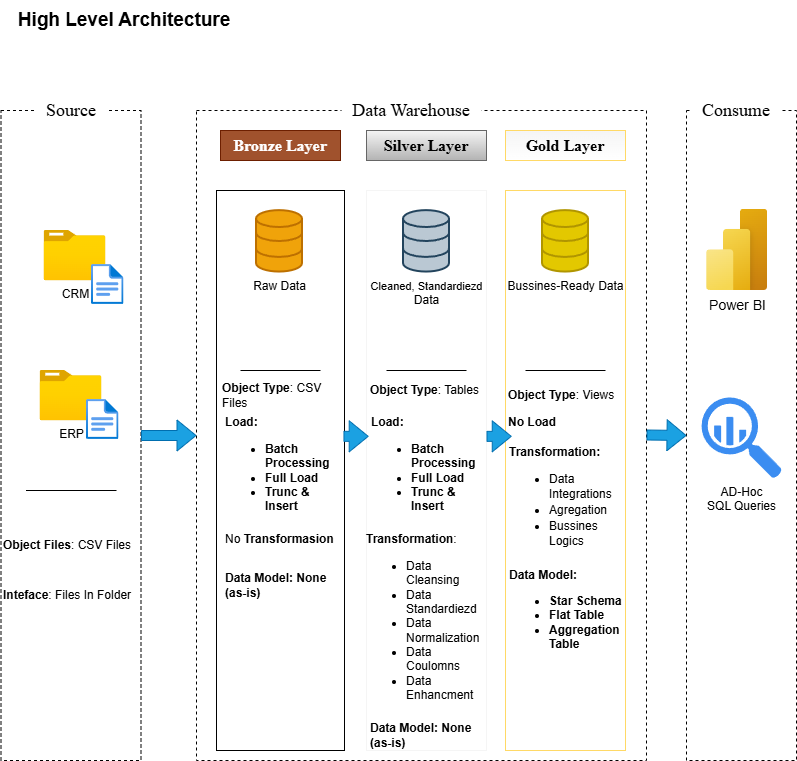

The diagram above was exported from draw.io. Its source (the exported page's mxGraphModel, read from the mxfile embedded in the PNG):
<mxGraphModel dx="1258" dy="805" grid="1" gridSize="10" guides="1" tooltips="1" connect="1" arrows="1" fold="1" page="1" pageScale="1" pageWidth="827" pageHeight="1169" math="0" shadow="0">
  <root>
    <mxCell id="0" />
    <mxCell id="1" parent="0" />
    <mxCell id="XKXMJlA0xLpurDf0E444-1" parent="1" style="rounded=0;whiteSpace=wrap;html=1;fillColor=none;dashed=1;strokeColor=light-dark(#000000,#B3B3B3);" value="" vertex="1">
      <mxGeometry height="650" width="140" x="14.5" y="140" as="geometry" />
    </mxCell>
    <mxCell id="XKXMJlA0xLpurDf0E444-7" parent="1" style="text;html=1;whiteSpace=wrap;strokeColor=none;fillColor=none;align=center;verticalAlign=middle;rounded=0;autosize=1;resizable=0;fontSize=19;fontStyle=1" value="High Level Architecture" vertex="1">
      <mxGeometry height="40" width="220" x="28.25" y="30" as="geometry" />
    </mxCell>
    <mxCell id="XKXMJlA0xLpurDf0E444-8" parent="1" style="text;html=1;whiteSpace=wrap;strokeColor=none;fillColor=default;align=center;verticalAlign=middle;rounded=0;autosize=1;resizable=0;" value="&lt;font face=&quot;Times New Roman&quot; style=&quot;font-size: 18px;&quot;&gt;Source&lt;/font&gt;" vertex="1">
      <mxGeometry height="40" width="70" x="49.5" y="120" as="geometry" />
    </mxCell>
    <mxCell id="XKXMJlA0xLpurDf0E444-9" parent="1" style="rounded=0;whiteSpace=wrap;html=1;fillColor=none;dashed=1;strokeColor=light-dark(#000000,#B3B3B3);" value="" vertex="1">
      <mxGeometry height="650" width="450" x="210" y="140" as="geometry" />
    </mxCell>
    <mxCell id="XKXMJlA0xLpurDf0E444-10" parent="1" style="text;html=1;whiteSpace=wrap;strokeColor=none;fillColor=default;align=center;verticalAlign=middle;rounded=0;autosize=1;resizable=0;" value="&lt;font face=&quot;Times New Roman&quot; style=&quot;font-size: 18px;&quot;&gt;Data Warehouse&lt;/font&gt;" vertex="1">
      <mxGeometry height="40" width="140" x="355" y="120" as="geometry" />
    </mxCell>
    <mxCell id="XKXMJlA0xLpurDf0E444-12" parent="1" style="rounded=0;whiteSpace=wrap;html=1;fillColor=none;dashed=1;strokeColor=light-dark(#000000,#B3B3B3);" value="" vertex="1">
      <mxGeometry height="650" width="110" x="700" y="140" as="geometry" />
    </mxCell>
    <mxCell id="XKXMJlA0xLpurDf0E444-13" parent="1" style="text;html=1;whiteSpace=wrap;strokeColor=none;fillColor=default;align=center;verticalAlign=middle;rounded=0;autosize=1;resizable=0;" value="&lt;font face=&quot;Times New Roman&quot; style=&quot;font-size: 18px;&quot;&gt;Consume&lt;/font&gt;" vertex="1">
      <mxGeometry height="40" width="90" x="705" y="120" as="geometry" />
    </mxCell>
    <mxCell id="XKXMJlA0xLpurDf0E444-15" parent="1" style="rounded=0;whiteSpace=wrap;html=1;fillColor=#a0522d;fontColor=#ffffff;strokeColor=#6D1F00;gradientColor=none;" value="&lt;font face=&quot;Times New Roman&quot; size=&quot;3&quot; style=&quot;color: light-dark(rgb(255, 255, 255), rgb(255, 255, 255));&quot;&gt;&lt;b style=&quot;&quot;&gt;Bronze Layer&lt;/b&gt;&lt;/font&gt;" vertex="1">
      <mxGeometry height="30" width="120" x="234" y="160" as="geometry" />
    </mxCell>
    <mxCell id="XKXMJlA0xLpurDf0E444-16" parent="1" style="rounded=0;whiteSpace=wrap;html=1;fillColor=none;strokeColor=light-dark(#000000,#FCB99E);" value="" vertex="1">
      <mxGeometry height="560" width="128" x="230" y="220" as="geometry" />
    </mxCell>
    <mxCell id="XKXMJlA0xLpurDf0E444-19" parent="1" style="rounded=0;whiteSpace=wrap;html=1;fillColor=#f5f5f5;strokeColor=#666666;gradientColor=#b3b3b3;" value="&lt;font face=&quot;Times New Roman&quot; size=&quot;3&quot; style=&quot;color: light-dark(rgb(0, 0, 0), rgb(255, 255, 255));&quot;&gt;&lt;b&gt;Silver Layer&lt;/b&gt;&lt;/font&gt;" vertex="1">
      <mxGeometry height="30" width="120" x="380" y="160" as="geometry" />
    </mxCell>
    <mxCell id="XKXMJlA0xLpurDf0E444-20" parent="1" style="rounded=0;whiteSpace=wrap;html=1;fillColor=none;strokeColor=light-dark(#F5F5F5,#959595);" value="" vertex="1">
      <mxGeometry height="560" width="120" x="380" y="220" as="geometry" />
    </mxCell>
    <mxCell id="XKXMJlA0xLpurDf0E444-22" parent="1" style="rounded=0;whiteSpace=wrap;html=1;fillColor=none;strokeColor=light-dark(#FFD966,#FFD700);" value="&lt;span style=&quot;color: rgba(0, 0, 0, 0); font-family: monospace; font-size: 0px; text-align: start; white-space: nowrap;&quot;&gt;%3CmxGraphModel%3E%3Croot%3E%3CmxCell%20id%3D%220%22%2F%3E%3CmxCell%20id%3D%221%22%20parent%3D%220%22%2F%3E%3CmxCell%20id%3D%222%22%20parent%3D%221%22%20style%3D%22text%3Bhtml%3D1%3BwhiteSpace%3Dwrap%3BstrokeColor%3Dnone%3BfillColor%3Dnone%3Balign%3Dleft%3BverticalAlign%3Dmiddle%3Brounded%3D0%3B%22%20value%3D%22%26lt%3Bfont%26gt%3B%26lt%3Bb%20style%3D%26quot%3B%26quot%3B%26gt%3BObject%20Type%26lt%3B%2Fb%26gt%3B%3A%20Tables%26lt%3B%2Ffont%26gt%3B%22%20vertex%3D%221%22%3E%3CmxGeometry%20height%3D%2230%22%20width%3D%22122%22%20x%3D%22382%22%20y%3D%22405%22%20as%3D%22geometry%22%2F%3E%3C%2FmxCell%3E%3C%2Froot%3E%3C%2FmxGraphModel%3E&lt;/span&gt;" vertex="1">
      <mxGeometry height="560" width="120" x="519" y="220" as="geometry" />
    </mxCell>
    <mxCell id="XKXMJlA0xLpurDf0E444-24" parent="1" style="rounded=0;whiteSpace=wrap;html=1;fillColor=light-dark(#F5F5F5,#FFD700);strokeColor=light-dark(#FFD966,#FFD700);gradientColor=#FFFFFF;" value="&lt;font face=&quot;Times New Roman&quot; size=&quot;3&quot; style=&quot;color: rgb(0, 0, 0);&quot;&gt;&lt;b&gt;Gold Layer&lt;/b&gt;&lt;/font&gt;" vertex="1">
      <mxGeometry height="30" width="120" x="519" y="160" as="geometry" />
    </mxCell>
    <mxCell id="XKXMJlA0xLpurDf0E444-27" parent="1" style="image;aspect=fixed;html=1;points=[];align=center;fontSize=12;image=img/lib/azure2/general/Folder_Blank.svg;" value="CRM&lt;div&gt;&lt;br&gt;&lt;/div&gt;" vertex="1">
      <mxGeometry height="50.32" width="62" x="57.5" y="260" as="geometry" />
    </mxCell>
    <mxCell id="XKXMJlA0xLpurDf0E444-28" parent="1" style="image;aspect=fixed;html=1;points=[];align=center;fontSize=12;image=img/lib/azure2/general/File.svg;" value="" vertex="1">
      <mxGeometry height="40.05" width="32.5" x="105" y="294" as="geometry" />
    </mxCell>
    <mxCell id="XKXMJlA0xLpurDf0E444-29" parent="1" style="image;aspect=fixed;html=1;points=[];align=center;fontSize=12;image=img/lib/azure2/general/Folder_Blank.svg;" value="&lt;div&gt;ERP&lt;/div&gt;" vertex="1">
      <mxGeometry height="50.32" width="62" x="53.5" y="400.00000000000006" as="geometry" />
    </mxCell>
    <mxCell id="XKXMJlA0xLpurDf0E444-33" parent="1" style="image;aspect=fixed;html=1;points=[];align=center;fontSize=12;image=img/lib/azure2/general/File.svg;" value="" vertex="1">
      <mxGeometry height="40.05" width="32.5" x="100" y="428.95" as="geometry" />
    </mxCell>
    <mxCell id="XKXMJlA0xLpurDf0E444-35" edge="1" parent="1" style="endArrow=none;html=1;rounded=0;" value="">
      <mxGeometry height="50" relative="1" width="50" as="geometry">
        <mxPoint x="39.5" y="520" as="sourcePoint" />
        <mxPoint x="130" y="520" as="targetPoint" />
      </mxGeometry>
    </mxCell>
    <mxCell id="XKXMJlA0xLpurDf0E444-36" parent="1" style="text;html=1;whiteSpace=wrap;strokeColor=none;fillColor=none;align=left;verticalAlign=middle;rounded=0;" value="&lt;b&gt;Object Files&lt;/b&gt;: CSV Files" vertex="1">
      <mxGeometry height="30" width="137.5" x="14.5" y="560" as="geometry" />
    </mxCell>
    <mxCell id="XKXMJlA0xLpurDf0E444-37" parent="1" style="text;html=1;whiteSpace=wrap;strokeColor=none;fillColor=none;align=left;verticalAlign=middle;rounded=0;" value="&lt;b&gt;Inteface&lt;/b&gt;: Files In Folder" vertex="1">
      <mxGeometry height="30" width="137.5" x="14.5" y="610" as="geometry" />
    </mxCell>
    <mxCell id="XKXMJlA0xLpurDf0E444-38" parent="1" style="html=1;verticalLabelPosition=bottom;align=center;labelBackgroundColor=#ffffff;verticalAlign=top;strokeWidth=2;strokeColor=#BD7000;shadow=0;dashed=0;shape=mxgraph.ios7.icons.data;fillColor=#f0a30a;fontColor=#000000;" value="Raw Data" vertex="1">
      <mxGeometry height="61.42" width="46" x="270" y="240.13000000000002" as="geometry" />
    </mxCell>
    <mxCell id="XKXMJlA0xLpurDf0E444-40" parent="1" style="html=1;verticalLabelPosition=bottom;align=center;labelBackgroundColor=#ffffff;verticalAlign=top;strokeWidth=2;strokeColor=#B09500;shadow=0;dashed=0;shape=mxgraph.ios7.icons.data;fillColor=#e3c800;fontColor=#000000;" value="Bussines-Ready Data" vertex="1">
      <mxGeometry height="61.42" width="46" x="556" y="240.13" as="geometry" />
    </mxCell>
    <mxCell id="XKXMJlA0xLpurDf0E444-49" parent="1" style="html=1;verticalLabelPosition=bottom;align=center;labelBackgroundColor=#ffffff;verticalAlign=top;strokeWidth=2;strokeColor=#23445d;shadow=0;dashed=0;shape=mxgraph.ios7.icons.data;fillColor=#bac8d3;" value="&lt;span&gt;&lt;font style=&quot;font-size: 11px;&quot;&gt;Cleaned, Standardiezd&lt;/font&gt;&lt;/span&gt;&lt;div&gt;&lt;span&gt;Data&lt;/span&gt;&lt;/div&gt;" vertex="1">
      <mxGeometry height="61.42" width="46" x="417" y="240.13" as="geometry" />
    </mxCell>
    <mxCell id="XKXMJlA0xLpurDf0E444-60" edge="1" parent="1" style="endArrow=none;html=1;rounded=0;" value="">
      <mxGeometry height="50" relative="1" width="50" as="geometry">
        <mxPoint x="254" y="400" as="sourcePoint" />
        <mxPoint x="334" y="400" as="targetPoint" />
      </mxGeometry>
    </mxCell>
    <mxCell id="XKXMJlA0xLpurDf0E444-61" edge="1" parent="1" style="endArrow=none;html=1;rounded=0;" value="">
      <mxGeometry height="50" relative="1" width="50" as="geometry">
        <mxPoint x="400" y="400" as="sourcePoint" />
        <mxPoint x="480" y="400" as="targetPoint" />
      </mxGeometry>
    </mxCell>
    <mxCell id="XKXMJlA0xLpurDf0E444-62" edge="1" parent="1" style="endArrow=none;html=1;rounded=0;" value="">
      <mxGeometry height="50" relative="1" width="50" as="geometry">
        <mxPoint x="539" y="400" as="sourcePoint" />
        <mxPoint x="619" y="400" as="targetPoint" />
      </mxGeometry>
    </mxCell>
    <mxCell id="XKXMJlA0xLpurDf0E444-63" parent="1" style="text;html=1;whiteSpace=wrap;strokeColor=none;fillColor=none;align=left;verticalAlign=middle;rounded=0;" value="&lt;font&gt;&lt;b style=&quot;&quot;&gt;Object Type&lt;/b&gt;: CSV Files&lt;/font&gt;" vertex="1">
      <mxGeometry height="30" width="122" x="234" y="410.32" as="geometry" />
    </mxCell>
    <mxCell id="XKXMJlA0xLpurDf0E444-66" parent="1" style="text;html=1;whiteSpace=wrap;strokeColor=none;fillColor=none;align=left;verticalAlign=middle;rounded=0;" value="&lt;b&gt;Load:&lt;/b&gt;&lt;div&gt;&lt;ul&gt;&lt;li&gt;&lt;b&gt;Batch Processing&lt;/b&gt;&lt;/li&gt;&lt;li&gt;&lt;b&gt;Full Load&lt;/b&gt;&lt;/li&gt;&lt;li&gt;&lt;b&gt;Trunc &amp;amp; Insert&lt;/b&gt;&lt;/li&gt;&lt;/ul&gt;&lt;/div&gt;" vertex="1">
      <mxGeometry height="119.68" width="113" x="237" y="440.32" as="geometry" />
    </mxCell>
    <mxCell id="XKXMJlA0xLpurDf0E444-68" parent="1" style="text;html=1;whiteSpace=wrap;strokeColor=none;fillColor=none;align=left;verticalAlign=middle;rounded=0;" value="No &lt;b&gt;Transformasion&lt;/b&gt;" vertex="1">
      <mxGeometry height="30" width="113" x="237" y="554" as="geometry" />
    </mxCell>
    <mxCell id="XKXMJlA0xLpurDf0E444-69" parent="1" style="text;html=1;whiteSpace=wrap;strokeColor=none;fillColor=none;align=left;verticalAlign=middle;rounded=0;" value="&lt;b&gt;Data Model: None (as-is)&lt;/b&gt;" vertex="1">
      <mxGeometry height="50" width="113.5" x="236.5" y="590" as="geometry" />
    </mxCell>
    <mxCell id="XKXMJlA0xLpurDf0E444-70" parent="1" style="text;html=1;whiteSpace=wrap;strokeColor=none;fillColor=none;align=left;verticalAlign=middle;rounded=0;" value="&lt;font&gt;&lt;b style=&quot;&quot;&gt;Object Type&lt;/b&gt;: Tables&lt;/font&gt;" vertex="1">
      <mxGeometry height="30" width="122" x="382" y="405" as="geometry" />
    </mxCell>
    <mxCell id="XKXMJlA0xLpurDf0E444-71" parent="1" style="text;html=1;whiteSpace=wrap;strokeColor=none;fillColor=none;align=left;verticalAlign=middle;rounded=0;" value="&lt;b&gt;Load:&lt;/b&gt;&lt;div&gt;&lt;ul&gt;&lt;li&gt;&lt;b&gt;Batch Processing&lt;/b&gt;&lt;/li&gt;&lt;li&gt;&lt;b&gt;Full Load&lt;/b&gt;&lt;/li&gt;&lt;li&gt;&lt;b&gt;Trunc &amp;amp; Insert&lt;/b&gt;&lt;/li&gt;&lt;/ul&gt;&lt;/div&gt;" vertex="1">
      <mxGeometry height="99.68" width="113" x="383.5" y="450.32" as="geometry" />
    </mxCell>
    <mxCell id="XKXMJlA0xLpurDf0E444-72" parent="1" style="text;html=1;whiteSpace=wrap;strokeColor=none;fillColor=none;align=left;verticalAlign=middle;rounded=0;" value="&lt;b&gt;Transformation&lt;/b&gt;:&lt;div&gt;&lt;ul&gt;&lt;li&gt;Data Cleansing&lt;/li&gt;&lt;li&gt;Data Standardiezd&lt;/li&gt;&lt;li&gt;Data Normalization&lt;/li&gt;&lt;li&gt;Data Coulomns&lt;/li&gt;&lt;li&gt;Data Enhancment&lt;/li&gt;&lt;/ul&gt;&lt;/div&gt;" vertex="1">
      <mxGeometry height="187" width="121.5" x="378.5" y="559" as="geometry" />
    </mxCell>
    <mxCell id="XKXMJlA0xLpurDf0E444-74" parent="1" style="text;html=1;whiteSpace=wrap;strokeColor=none;fillColor=none;align=left;verticalAlign=middle;rounded=0;" value="&lt;b&gt;Data Model: None (as-is)&lt;/b&gt;" vertex="1">
      <mxGeometry height="50" width="117.5" x="381.5" y="740" as="geometry" />
    </mxCell>
    <mxCell id="XKXMJlA0xLpurDf0E444-75" parent="1" style="text;html=1;whiteSpace=wrap;strokeColor=none;fillColor=none;align=left;verticalAlign=middle;rounded=0;" value="&lt;font&gt;&lt;b style=&quot;&quot;&gt;Object Type&lt;/b&gt;: Views&lt;/font&gt;" vertex="1">
      <mxGeometry height="30" width="122" x="520" y="410.32" as="geometry" />
    </mxCell>
    <mxCell id="XKXMJlA0xLpurDf0E444-76" parent="1" style="text;html=1;whiteSpace=wrap;strokeColor=none;fillColor=none;align=left;verticalAlign=middle;rounded=0;" value="&lt;b&gt;No Load&lt;/b&gt;" vertex="1">
      <mxGeometry height="30" width="60" x="520" y="437" as="geometry" />
    </mxCell>
    <mxCell id="XKXMJlA0xLpurDf0E444-77" parent="1" style="text;html=1;whiteSpace=wrap;strokeColor=none;fillColor=none;align=left;verticalAlign=middle;rounded=0;" value="&lt;b&gt;Transformation:&lt;/b&gt;&lt;div&gt;&lt;ul style=&quot;line-height: 130%;&quot;&gt;&lt;li&gt;Data Integrations&lt;/li&gt;&lt;li&gt;Agregation&lt;/li&gt;&lt;li&gt;Bussines Logics&lt;/li&gt;&lt;/ul&gt;&lt;/div&gt;" vertex="1">
      <mxGeometry height="114.5" width="121.5" x="520.5" y="475.5" as="geometry" />
    </mxCell>
    <mxCell id="XKXMJlA0xLpurDf0E444-78" parent="1" style="text;html=1;whiteSpace=wrap;strokeColor=none;fillColor=none;align=left;verticalAlign=middle;rounded=0;" value="&lt;b&gt;Data Model:&amp;nbsp;&lt;/b&gt;&lt;div&gt;&lt;ul&gt;&lt;li&gt;&lt;b&gt;Star Schema&lt;/b&gt;&lt;/li&gt;&lt;li&gt;&lt;b&gt;Flat Table&lt;/b&gt;&lt;/li&gt;&lt;li&gt;&lt;b&gt;Aggregation Table&lt;/b&gt;&lt;/li&gt;&lt;/ul&gt;&lt;/div&gt;" vertex="1">
      <mxGeometry height="110" width="117.5" x="520.5" y="590" as="geometry" />
    </mxCell>
    <mxCell id="XKXMJlA0xLpurDf0E444-80" edge="1" parent="1" source="XKXMJlA0xLpurDf0E444-1" style="shape=flexArrow;endArrow=classic;html=1;rounded=0;fillColor=#1ba1e2;strokeColor=#006EAF;exitX=1;exitY=0.5;exitDx=0;exitDy=0;" target="XKXMJlA0xLpurDf0E444-9" value="">
      <mxGeometry height="50" relative="1" width="50" as="geometry">
        <mxPoint x="154.5" y="420" as="sourcePoint" />
        <mxPoint x="204.5" y="370" as="targetPoint" />
      </mxGeometry>
    </mxCell>
    <mxCell id="XKXMJlA0xLpurDf0E444-81" edge="1" parent="1" style="shape=flexArrow;endArrow=classic;html=1;rounded=0;fillColor=#1ba1e2;strokeColor=#006EAF;entryX=0.01;entryY=0.439;entryDx=0;entryDy=0;entryPerimeter=0;exitX=0.984;exitY=0.439;exitDx=0;exitDy=0;exitPerimeter=0;" value="">
      <mxGeometry height="50" relative="1" width="50" as="geometry">
        <mxPoint x="356.952" y="465.84000000000003" as="sourcePoint" />
        <mxPoint x="382.20000000000005" y="465.84000000000003" as="targetPoint" />
      </mxGeometry>
    </mxCell>
    <mxCell id="XKXMJlA0xLpurDf0E444-82" edge="1" parent="1" style="shape=flexArrow;endArrow=classic;html=1;rounded=0;fillColor=#1ba1e2;strokeColor=#006EAF;entryX=0.01;entryY=0.439;entryDx=0;entryDy=0;entryPerimeter=0;exitX=0.984;exitY=0.439;exitDx=0;exitDy=0;exitPerimeter=0;" value="">
      <mxGeometry height="50" relative="1" width="50" as="geometry">
        <mxPoint x="500" y="465.86" as="sourcePoint" />
        <mxPoint x="525.248" y="465.86" as="targetPoint" />
      </mxGeometry>
    </mxCell>
    <mxCell id="XKXMJlA0xLpurDf0E444-83" edge="1" parent="1" style="shape=flexArrow;endArrow=classic;html=1;rounded=0;fillColor=#1ba1e2;strokeColor=#006EAF;exitX=1;exitY=0.5;exitDx=0;exitDy=0;entryX=0;entryY=0.5;entryDx=0;entryDy=0;" target="XKXMJlA0xLpurDf0E444-12" value="">
      <mxGeometry height="50" relative="1" width="50" as="geometry">
        <mxPoint x="660" y="464.5" as="sourcePoint" />
        <mxPoint x="700" y="465" as="targetPoint" />
      </mxGeometry>
    </mxCell>
    <mxCell id="XKXMJlA0xLpurDf0E444-85" parent="1" style="image;aspect=fixed;html=1;points=[];align=center;fontSize=12;image=img/lib/azure2/power_platform/PowerBI.svg;" value="&lt;font style=&quot;font-size: 14px;&quot;&gt;Power BI&lt;/font&gt;" vertex="1">
      <mxGeometry height="81.42" width="61.07" x="720.07" y="238.58" as="geometry" />
    </mxCell>
    <mxCell id="XKXMJlA0xLpurDf0E444-86" parent="1" style="sketch=0;html=1;aspect=fixed;strokeColor=none;shadow=0;fillColor=#3B8DF1;verticalAlign=top;labelPosition=center;verticalLabelPosition=bottom;shape=mxgraph.gcp2.big_query" value="AD-Hoc&lt;div&gt;SQL Queries&lt;/div&gt;&lt;div&gt;&lt;br&gt;&lt;/div&gt;" vertex="1">
      <mxGeometry height="81.05" width="80.24" x="715.07" y="426.95" as="geometry" />
    </mxCell>
  </root>
</mxGraphModel>